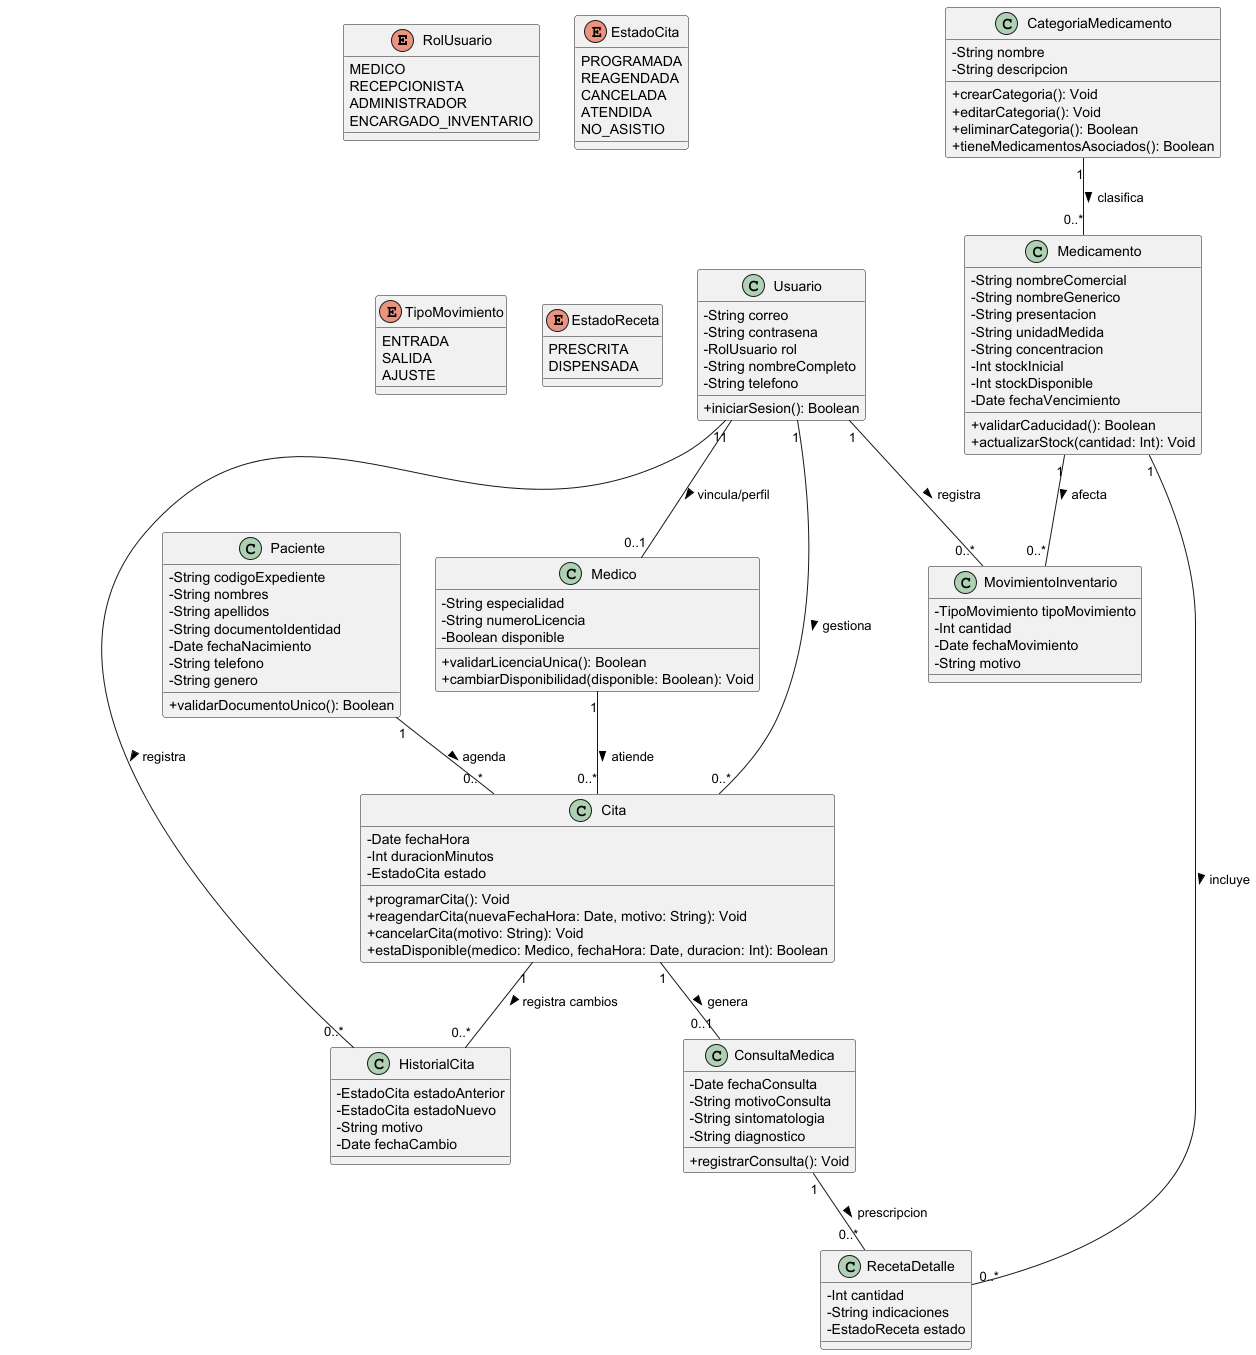

The diagram above was rendered by PlantUML. Its source (embedded in the PNG):
@startuml
skinparam classAttributeIconSize 0

' --- ENUMS ---
enum RolUsuario {
  MEDICO
  RECEPCIONISTA
  ADMINISTRADOR
  ENCARGADO_INVENTARIO
}

enum EstadoCita {
  PROGRAMADA
  REAGENDADA
  CANCELADA
  ATENDIDA
  NO_ASISTIO
}

enum TipoMovimiento {
  ENTRADA
  SALIDA
  AJUSTE
}

enum EstadoReceta {
  PRESCRITA
  DISPENSADA
}

' --- CLASSES ---
class Usuario {
  - String correo
  - String contrasena
  - RolUsuario rol
  - String nombreCompleto
  - String telefono
  + iniciarSesion(): Boolean
}

class Medico {
  - String especialidad
  - String numeroLicencia
  - Boolean disponible
  + validarLicenciaUnica(): Boolean
  + cambiarDisponibilidad(disponible: Boolean): Void
}

class Paciente {
  - String codigoExpediente
  - String nombres
  - String apellidos
  - String documentoIdentidad
  - Date fechaNacimiento
  - String telefono
  - String genero
  + validarDocumentoUnico(): Boolean
}

class Cita {
  - Date fechaHora
  - Int duracionMinutos
  - EstadoCita estado
  + programarCita(): Void
  + reagendarCita(nuevaFechaHora: Date, motivo: String): Void
  + cancelarCita(motivo: String): Void
  + estaDisponible(medico: Medico, fechaHora: Date, duracion: Int): Boolean
}

class HistorialCita {
  - EstadoCita estadoAnterior
  - EstadoCita estadoNuevo
  - String motivo
  - Date fechaCambio
}

class ConsultaMedica {
  - Date fechaConsulta
  - String motivoConsulta
  - String sintomatologia
  - String diagnostico
  + registrarConsulta(): Void
}

class CategoriaMedicamento {
  - String nombre
  - String descripcion
  + crearCategoria(): Void
  + editarCategoria(): Void
  + eliminarCategoria(): Boolean
  + tieneMedicamentosAsociados(): Boolean
}

class Medicamento {
  - String nombreComercial
  - String nombreGenerico
  - String presentacion
  - String unidadMedida
  - String concentracion
  - Int stockInicial
  - Int stockDisponible
  - Date fechaVencimiento
  + validarCaducidad(): Boolean
  + actualizarStock(cantidad: Int): Void
}

class MovimientoInventario {
  - TipoMovimiento tipoMovimiento
  - Int cantidad
  - Date fechaMovimiento
  - String motivo
}

class RecetaDetalle {
  - Int cantidad
  - String indicaciones
  - EstadoReceta estado
}

' --- RELACIONES ---
Usuario "1" -- "0..1" Medico : vincula/perfil >
Usuario "1" -- "0..*" Cita : gestiona >
Usuario "1" -- "0..*" HistorialCita : registra >
Usuario "1" -- "0..*" MovimientoInventario : registra >
Paciente "1" -- "0..*" Cita : agenda >
Medico "1" -- "0..*" Cita : atiende >
Cita "1" -- "0..1" ConsultaMedica : genera >
Cita "1" -- "0..*" HistorialCita : registra cambios >
ConsultaMedica "1" -- "0..*" RecetaDetalle : prescripcion >
Medicamento "1" -- "0..*" RecetaDetalle : incluye >
Medicamento "1" -- "0..*" MovimientoInventario : afecta >
CategoriaMedicamento "1" -- "0..*" Medicamento : clasifica >
@enduml